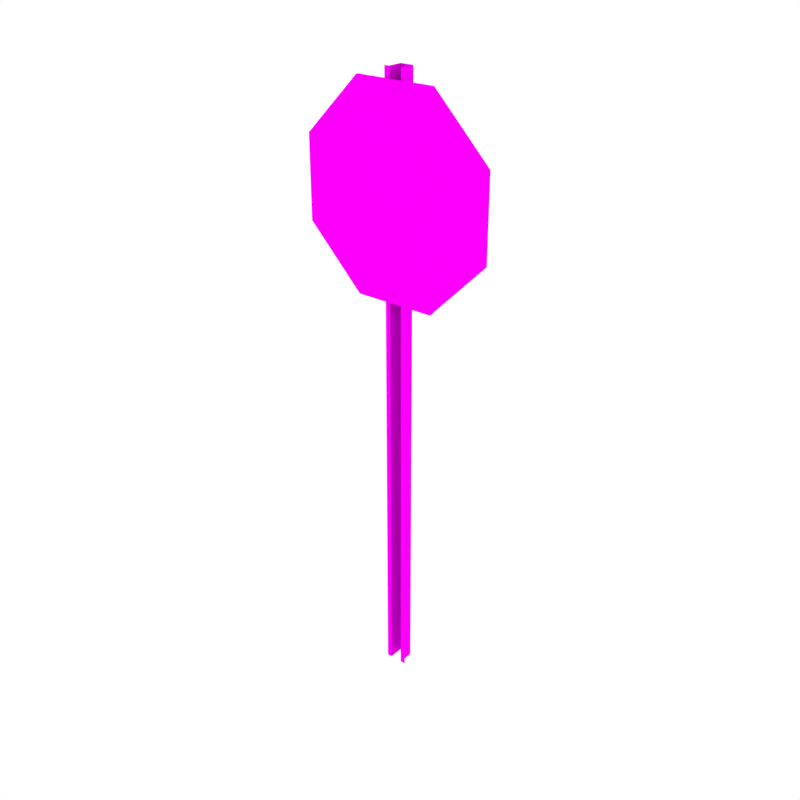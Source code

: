 # Source: stop-sign-ts.blend  (saved by Blender 2.76.0; exported with 4.5.12 LTS)
import bpy
from mathutils import Matrix  # noqa: F401  (used for matrix-valued properties, if any)

bpy.ops.wm.read_factory_settings(use_empty=True)
scene = bpy.context.scene
scene.name = 'Scene'

# ---- collections
col_collection_1 = bpy.data.collections.new('Collection 1'); scene.collection.children.link(col_collection_1)

# ---- images (referenced by path relative to the original .blend; pixels are not part of the script)
import os
ASSET_DIR = os.environ.get("B2B_ASSET_DIR", "")  # directory of the original .blend (textures are referenced by path, not embedded)
HERE = os.path.dirname(os.path.abspath(__file__))  # packed textures are extracted next to this script under _unpacked/

def load_image(name, relpath, width, height, colorspace="sRGB"):
    """Load a texture the original file referenced (path relative to the .blend, or extracted next to this script)."""
    p = next((c for c in (os.path.join(HERE, relpath), os.path.join(ASSET_DIR, relpath)) if relpath and os.path.exists(c)), "")
    if p:
        img = bpy.data.images.load(p, check_existing=True)
        img.name = name
    else:  # same state as the original file: an image datablock whose file is absent (Cycles renders it pink)
        img = bpy.data.images.new(name, width, height)
        img.source = "FILE"
        img.filepath = "//" + (relpath or name)
    img.colorspace_settings.name = colorspace
    return img
img_1kspec_png = load_image('1kspec.png', '1kspec.png', 1024, 1024, 'sRGB')
img_1kdiffuse_png = load_image('1Kdiffuse.png', '1Kdiffuse.png', 1024, 1024, 'sRGB')
img_1kao = load_image('1Kao', '1Kao.png', 1024, 1024, 'sRGB')

# ---- materials (node trees are filled in below, after node groups)
mat_final = bpy.data.materials.new('final')
mat_final.alpha_threshold = 0.0
mat_final.roughness = 0.5

# ---- material node trees
mat_final.use_nodes = True; mat_final.node_tree.nodes.clear()
_N = mat_final.node_tree.nodes; _L = mat_final.node_tree.links
n0 = _N.new('ShaderNodeOutputMaterial'); n0.name = 'Material Output'; n0.location = (300, 300)
n1 = _N.new('ShaderNodeMixShader'); n1.name = 'Mix Shader'; n1.location = (95, 359)
n2 = _N.new('ShaderNodeBsdfAnisotropic'); n2.name = 'Glossy BSDF'; n2.location = (-125, 186)
n2.distribution = 'GGX'
n2.inputs[1].default_value = 0.4472
n3 = _N.new('ShaderNodeTexImage'); n3.name = 'Image Texture.002'; n3.location = (-816, 111)
n3.width = 140
n3.image = img_1kspec_png
n4 = _N.new('ShaderNodeTexImage'); n4.name = 'Image Texture'; n4.location = (-830, 604)
n4.width = 140
n4.image = img_1kdiffuse_png
n5 = _N.new('ShaderNodeUVMap'); n5.name = 'UV Map'; n5.location = (-1140, 487)
n5.uv_map = 'Final'
n6 = _N.new('ShaderNodeMix'); n6.name = 'Mix'; n6.location = (-583, 510)
n6.data_type = 'RGBA'
n6.blend_type = 'MULTIPLY'
n7 = _N.new('ShaderNodeBsdfDiffuse'); n7.name = 'Diffuse BSDF'; n7.location = (-209, 455)
n8 = _N.new('ShaderNodeTexImage'); n8.name = 'Image Texture.001'; n8.location = (-826, 376)
n8.width = 140
n8.image = img_1kao
_L.new(n7.outputs[0], n1.inputs[1])
_L.new(n1.outputs[0], n0.inputs[0])
_L.new(n2.outputs[0], n1.inputs[2])
_L.new(n3.outputs[0], n2.inputs[0])
_L.new(n4.outputs[0], n6.inputs[6])
_L.new(n6.outputs[2], n7.inputs[0])
_L.new(n5.outputs[0], n4.inputs[0])
_L.new(n5.outputs[0], n8.inputs[0])
_L.new(n5.outputs[0], n3.inputs[0])
_L.new(n8.outputs[0], n6.inputs[7])
_L.new(n3.outputs[0], n1.inputs[0])
n0.is_active_output = True

# ---- world
world_world = bpy.data.worlds.new('World'); scene.world = world_world
world_world.use_nodes = True; world_world.node_tree.nodes.clear()
_N = world_world.node_tree.nodes; _L = world_world.node_tree.links
n0 = _N.new('ShaderNodeOutputWorld'); n0.name = 'World Output'; n0.location = (300, 300)
n1 = _N.new('ShaderNodeBackground'); n1.name = 'Background.001'; n1.location = (1, 429)
n1.inputs[0].default_value = (0.0, 0.0, 0.0, 1.0)
n2 = _N.new('ShaderNodeBackground'); n2.name = 'Background'; n2.location = (10, 300)
n2.inputs[0].default_value = (1.0, 1.0, 1.0, 1.0)
_L.new(n2.outputs[0], n0.inputs[0])
n0.is_active_output = True
world_world.color = (0.05088, 0.05088, 0.05088)
world_world.use_sun_shadow = False
world_world.sun_shadow_jitter_overblur = 0.0
world_world.cycles.sampling_method = 'MANUAL'
world_world.cycles.sample_map_resolution = 256

# ---- meshes
me_pole = bpy.data.meshes.new('pole')
me_pole.from_pydata([(9.313e-10, 0.00581, 1.393), (9.313e-10, -0.0645, 1.393), (0.005138, 0.00581, 1.388), (0.005138, -0.0645, 1.388), (6.691e-10, 0.00581, 1.383), (6.691e-10, -0.0645, 1.383), (-0.005138, 0.00581, 1.388), (-0.005138, -0.0645, 1.388), (9.313e-10, 0.00581, 1.991), (9.313e-10, -0.0645, 1.991), (0.005138, 0.00581, 1.986), (0.005138, -0.0645, 1.986), (6.691e-10, 0.00581, 1.981), (6.691e-10, -0.0645, 1.981), (-0.005138, 0.00581, 1.986), (-0.005138, -0.0645, 1.986), (-0.021, -0.05091, 0.0), (-0.021, -0.0009072, 0.0), (0.021, -0.0009072, 0.0), (0.021, -0.05091, 0.0), (0.0378, -0.05091, 0.0), (-0.0378, -0.05091, 0.0), (-0.021, -0.05091, 2.05), (-0.021, -0.0009072, 2.05), (0.021, -0.0009072, 2.05), (0.021, -0.05091, 2.05), (0.0378, -0.05091, 2.05), (-0.0378, -0.05091, 2.05), (-0.02281, -0.04872, 0.0), (-0.02281, 0.0009072, 0.0), (0.02281, 0.0009072, 0.0), (0.02281, -0.04872, 0.0), (0.0378, -0.04872, 0.0), (-0.0378, -0.04872, 0.0), (-0.02281, -0.04872, 2.05), (-0.02281, 0.0009072, 2.05), (0.02281, 0.0009072, 2.05), (0.02281, -0.04872, 2.05), (0.0378, -0.04872, 2.05), (-0.0378, -0.04872, 2.05), (1.07e-09, -0.05083, 1.687), (7.93e-10, -0.05795, 1.687), (-0.136, -0.05083, 2.016), (-0.136, -0.05795, 2.016), (0.1363, -0.05083, 2.016), (0.1363, -0.05795, 2.016), (0.3287, -0.05083, 1.823), (0.3287, -0.05795, 1.823), (0.3286, -0.05083, 1.551), (0.3286, -0.05795, 1.551), (0.136, -0.05083, 1.358), (0.136, -0.05795, 1.358), (-0.1363, -0.05083, 1.358), (-0.1363, -0.05795, 1.358), (-0.3287, -0.05083, 1.551), (-0.3287, -0.05795, 1.551), (-0.3286, -0.05083, 1.823), (-0.3286, -0.05795, 1.823)], [], [(0, 1, 3, 2), (2, 3, 5, 4), (3, 1, 7, 5), (6, 7, 1, 0), (4, 5, 7, 6), (0, 2, 4, 6), (8, 9, 11, 10), (10, 11, 13, 12), (11, 9, 15, 13), (14, 15, 9, 8), (12, 13, 15, 14), (8, 10, 12, 14), (20, 26, 25, 19), (18, 24, 23, 17), (16, 22, 27, 21), (19, 25, 24, 18), (17, 23, 22, 16), (32, 31, 37, 38), (30, 29, 35, 36), (28, 33, 39, 34), (31, 30, 36, 37), (29, 28, 34, 35), (17, 29, 30, 18), (26, 38, 37, 25), (27, 39, 33, 21), (23, 35, 34, 22), (18, 30, 31, 19), (22, 34, 39, 27), (24, 36, 35, 23), (19, 31, 32, 20), (20, 32, 38, 26), (16, 28, 29, 17), (25, 37, 36, 24), (21, 33, 28, 16), (40, 42, 44), (41, 45, 43), (42, 43, 45, 44), (40, 44, 46), (41, 47, 45), (44, 45, 47, 46), (40, 46, 48), (41, 49, 47), (46, 47, 49, 48), (40, 48, 50), (41, 51, 49), (48, 49, 51, 50), (40, 50, 52), (41, 53, 51), (50, 51, 53, 52), (40, 52, 54), (41, 55, 53), (52, 53, 55, 54), (40, 54, 56), (41, 57, 55), (54, 55, 57, 56), (40, 56, 42), (41, 43, 57), (56, 57, 43, 42)])
_uv = me_pole.uv_layers.new(name='Final')
_uv.uv.foreach_set('vector', [0.2073, 0.6942, 0.2073, 0.7275, 0.2046, 0.7275, 0.2046, 0.6942, 0.1317, 0.7275, 0.1317, 0.6942, 0.1343, 0.6942, 0.1343, 0.7275, 0.3473, 0.6977, 0.3473, 0.6943, 0.3511, 0.6942, 0.3511, 0.6976, 0.21, 0.6942, 0.21, 0.7275, 0.2073, 0.7275, 0.2073, 0.6942, 0.1343, 0.7275, 0.1343, 0.6942, 0.137, 0.6942, 0.137, 0.7275, 0.2813, 0.7262, 0.2813, 0.7296, 0.2776, 0.7295, 0.2776, 0.7261, 0.1708, 0.6942, 0.1708, 0.7275, 0.1681, 0.7275, 0.1681, 0.6942, 0.2411, 0.7275, 0.2411, 0.6942, 0.2438, 0.6942, 0.2438, 0.7275, 0.2776, 0.6977, 0.2776, 0.6943, 0.2813, 0.6942, 0.2813, 0.6976, 0.1735, 0.6942, 0.1735, 0.7275, 0.1708, 0.7275, 0.1708, 0.6942, 0.2438, 0.7275, 0.2438, 0.6942, 0.2464, 0.6942, 0.2464, 0.7275, 0.3125, 0.6943, 0.3162, 0.6942, 0.3162, 0.6976, 0.3125, 0.6977, 0.7237, 0.9858, 0.7237, 0.01422, 0.7325, 0.01422, 0.7325, 0.9858, 0.6708, 0.9858, 0.6708, 0.01422, 0.6926, 0.01422, 0.6926, 0.9858, 0.7636, 0.9858, 0.7636, 0.01422, 0.7723, 0.01422, 0.7723, 0.9858, 0.3879, 0.9858, 0.3879, 0.01422, 0.4139, 0.01422, 0.4139, 0.9858, 0.471, 0.01422, 0.471, 0.9858, 0.4451, 0.9858, 0.4451, 0.01422, 0.8035, 0.01422, 0.8113, 0.01422, 0.8113, 0.9858, 0.8035, 0.9858, 0.6396, 0.9858, 0.616, 0.9858, 0.616, 0.01422, 0.6396, 0.01422, 0.8424, 0.01422, 0.8502, 0.01422, 0.8502, 0.9858, 0.8424, 0.9858, 0.5591, 0.01422, 0.5848, 0.01422, 0.5848, 0.9858, 0.5591, 0.9858, 0.5279, 0.9858, 0.5022, 0.9858, 0.5022, 0.01422, 0.5279, 0.01422, 0.07456, 0.7221, 0.07362, 0.7229, 0.07362, 0.7013, 0.07456, 0.7021, 0.01557, 0.6942, 0.01671, 0.6942, 0.01671, 0.7013, 0.01557, 0.7021, 0.8813, 0.01422, 0.8825, 0.01422, 0.8825, 0.9858, 0.8813, 0.9858, 0.04153, 0.7221, 0.04247, 0.7229, 0.01671, 0.7229, 0.01557, 0.7221, 0.07456, 0.7021, 0.07362, 0.7013, 0.09938, 0.7013, 0.1005, 0.7021, 0.01557, 0.7221, 0.01671, 0.7229, 0.01671, 0.73, 0.01557, 0.73, 0.04153, 0.7021, 0.04247, 0.7013, 0.04247, 0.7229, 0.04153, 0.7221, 0.1005, 0.7021, 0.09938, 0.7013, 0.09938, 0.6942, 0.1005, 0.6942, 0.9136, 0.01422, 0.9147, 0.01422, 0.9147, 0.9858, 0.9136, 0.9858, 0.1005, 0.7221, 0.09938, 0.7229, 0.07362, 0.7229, 0.07456, 0.7221, 0.01557, 0.7021, 0.01671, 0.7013, 0.04247, 0.7013, 0.04153, 0.7021, 0.1005, 0.73, 0.09938, 0.73, 0.09938, 0.7229, 0.1005, 0.7221, 0.1862, 0.17, 0.01557, 0.1055, 0.1155, 0.01422, 0.1862, 0.51, 0.2569, 0.6657, 0.1155, 0.6657, 0.9807, 0.1055, 0.9844, 0.1055, 0.9844, 0.2345, 0.9807, 0.2345, 0.1862, 0.17, 0.1155, 0.01422, 0.2569, 0.01422, 0.1862, 0.51, 0.3568, 0.5745, 0.2569, 0.6657, 0.9496, 0.4833, 0.9459, 0.4833, 0.9459, 0.392, 0.9496, 0.392, 0.1862, 0.17, 0.2569, 0.01422, 0.3568, 0.1055, 0.1862, 0.51, 0.3568, 0.4455, 0.3568, 0.5745, 0.9496, 0.392, 0.9459, 0.392, 0.9459, 0.263, 0.9496, 0.263, 0.1862, 0.17, 0.3568, 0.1055, 0.3568, 0.2345, 0.1862, 0.51, 0.2569, 0.3542, 0.3568, 0.4455, 0.9459, 0.5117, 0.9496, 0.5117, 0.9496, 0.603, 0.9459, 0.603, 0.1862, 0.17, 0.3568, 0.2345, 0.2569, 0.3258, 0.1862, 0.51, 0.1155, 0.3542, 0.2569, 0.3542, 0.9459, 0.603, 0.9496, 0.603, 0.9496, 0.7321, 0.9459, 0.7321, 0.1862, 0.17, 0.2569, 0.3258, 0.1155, 0.3258, 0.1862, 0.51, 0.01557, 0.4455, 0.1155, 0.3542, 0.9459, 0.01422, 0.9496, 0.01422, 0.9496, 0.1055, 0.9459, 0.1055, 0.1862, 0.17, 0.1155, 0.3258, 0.01557, 0.2345, 0.1862, 0.51, 0.01557, 0.5745, 0.01557, 0.4455, 0.9459, 0.1055, 0.9496, 0.1055, 0.9496, 0.2345, 0.9459, 0.2345, 0.1862, 0.17, 0.01557, 0.2345, 0.01557, 0.1055, 0.1862, 0.51, 0.1155, 0.6657, 0.01557, 0.5745, 0.9807, 0.01422, 0.9844, 0.01422, 0.9844, 0.1055, 0.9807, 0.1055])
me_pole.materials.append(mat_final)
me_pole.use_remesh_preserve_volume = False
me_pole.use_remesh_preserve_attributes = False
me_pole.use_mirror_vertex_groups = False
me_pole.update()

# ---- objects
ob_stop_sign = bpy.data.objects.new('stop-sign', me_pole)

# ---- transforms, parenting, visibility, modifiers, constraints
ob_stop_sign.location = (-9.313e-10, 0.151, 0.0)
ob_stop_sign.lineart.crease_threshold = 0.0

# ---- collection membership
col_collection_1.objects.link(ob_stop_sign)

# ---- scene / render settings (as saved in the file)
scene.frame_start = 1; scene.frame_end = 72; scene.frame_set(1)
scene.render.engine = 'CYCLES'
scene.render.resolution_x = 1600
scene.render.resolution_y = 1600
scene.render.dither_intensity = 0.0
scene.cycles.use_denoising = False
scene.cycles.samples = 256
scene.cycles.sampling_pattern = 'TABULATED_SOBOL'
scene.cycles.light_sampling_threshold = 0.0
scene.cycles.use_adaptive_sampling = False
scene.cycles.use_light_tree = False
scene.cycles.caustics_reflective = False
scene.cycles.caustics_refractive = False
scene.cycles.blur_glossy = 0.0
scene.cycles.max_bounces = 8
scene.cycles.diffuse_bounces = 1
scene.cycles.transmission_bounces = 8
scene.cycles.volume_bounces = 2
scene.cycles.pixel_filter_type = 'GAUSSIAN'
scene.cycles.sample_clamp_indirect = 0.0
scene.cycles.bake_type = 'AO'
scene.view_settings.view_transform = 'Standard'
bpy.context.view_layer.update()

# ---- added for rendering (the .blend has no active camera): camera
cam_auto = bpy.data.cameras.new('AutoCamera')
cam_auto.lens = 50.0
cam_auto.sensor_width = 36.0
cam_auto.clip_end = 1000.0
ob_auto_camera = bpy.data.objects.new('AutoCamera', cam_auto)
scene.collection.objects.link(ob_auto_camera)
ob_auto_camera.location = (1.99289, -2.26982, 2.61929)
ob_auto_camera.rotation_euler = (1.09748, -7.21219e-08, 0.694738)
scene.camera = ob_auto_camera
bpy.context.view_layer.update()
